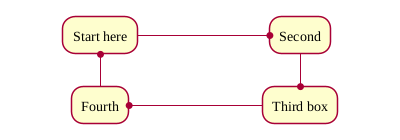

The diagram above was rendered by PlantUML. Its source (embedded in the PNG):
@startflow
start "Start here"
e second "Second"
s third "Third box"
w fourth "Fourth"
n start
@endflow